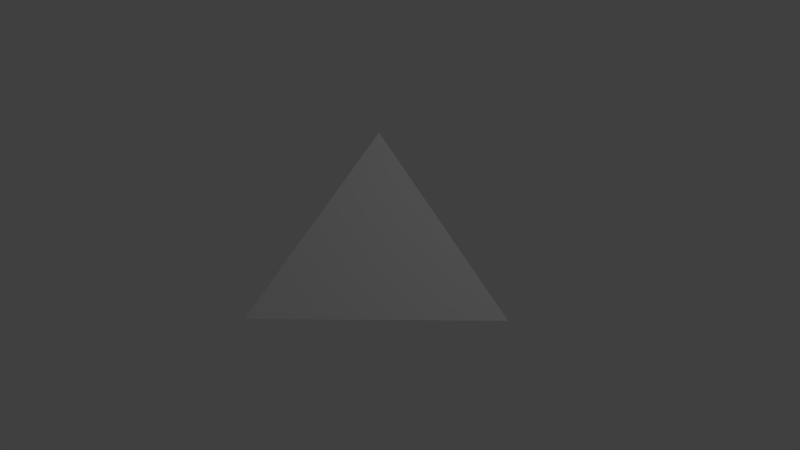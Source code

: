 # Source: f_2.5x2.5_Lsq_corner_slope.blend  (saved by Blender 2.69.0; exported with 4.5.12 LTS)
import bpy
from mathutils import Matrix  # noqa: F401  (used for matrix-valued properties, if any)

bpy.ops.wm.read_factory_settings(use_empty=True)
scene = bpy.context.scene
scene.name = 'Scene'

# ---- collections
col_collection_1 = bpy.data.collections.new('Collection 1'); scene.collection.children.link(col_collection_1)

# ---- materials (node trees are filled in below, after node groups)
mat_material = bpy.data.materials.new('Material')
mat_material.alpha_threshold = 0.0
mat_material.use_transparent_shadow = False
mat_material.roughness = 0.5
mat_material.line_color = (0.0, 0.0, 0.0, 1.0)

# ---- material node trees

# ---- world
world_world = bpy.data.worlds.new('World'); scene.world = world_world
world_world.color = (0.05088, 0.05088, 0.05088)
world_world.use_sun_shadow = False
world_world.sun_shadow_jitter_overblur = 0.0
world_world.cycles.sampling_method = 'MANUAL'
world_world.cycles.sample_map_resolution = 256

# ---- cameras
cam_camera = bpy.data.cameras.new('Camera')
cam_camera.clip_end = 100.0
cam_camera.lens = 35.0
cam_camera.sensor_width = 32.0
cam_camera.sensor_height = 18.0
cam_camera.ortho_scale = 7.314
cam_camera.dof.focus_distance = 0.0
cam_camera.dof.aperture_fstop = 128.0

# ---- lights
light_lamp = bpy.data.lights.new('Lamp', 'POINT')
light_lamp.transmission_factor = 0.0
light_lamp.cutoff_distance = 30.0
light_lamp.energy = 100.0
light_lamp.shadow_buffer_clip_start = 1.001
light_lamp.shadow_soft_size = 0.1
light_lamp.shadow_maximum_resolution = 0.006
light_lamp.use_absolute_resolution = True
light_lamp.cycles.use_multiple_importance_sampling = False

# ---- meshes
me_cube_001 = bpy.data.meshes.new('Cube.001')
me_cube_001.from_pydata([(-1.0, -1.0, -0.8), (-1.0, 1.0, -0.8), (1.0, 1.0, -0.8), (0.0, 0.0, -0.8), (-1.0, 1.0, 0.8)], [], [(0, 1, 2, 3), (3, 2, 4, 0), (0, 4, 1), (4, 2, 1)])
me_cube_001.use_remesh_preserve_volume = False
me_cube_001.use_remesh_preserve_attributes = False
me_cube_001.use_mirror_vertex_groups = False
me_cube_001.update()
me_cube = bpy.data.meshes.new('Cube')
me_cube.from_pydata([(1.2, 1.25, -1.0), (-1.25, 1.25, 0.95), (-1.25, -1.2, -1.0), (-1.25, 1.25, -1.0), (0.7563, 0.8062, -1.0), (-0.8063, -0.7562, -1.0), (-1.25, 0.3125, -1.0), (-1.25, 0.3125, 0.2), (0.4688, 1.25, -1.0), (-0.3125, 1.25, 0.2), (-0.3125, 1.25, -1.0), (-0.4883, 0.4883, -1.0), (-0.025, 0.025, -1.0), (1.169, 1.206, -0.9707), (-1.206, 1.206, 0.9293), (-1.206, -1.169, -0.9707), (0.7238, 0.7605, -0.9707), (-0.7605, -0.7238, -0.9707), (-1.206, 0.3152, 0.2168), (-0.4822, 0.4822, -0.2285), (-0.3152, 1.206, 0.2168), (-0.01834, 0.01834, -0.9707), (-1.25, -0.4687, -1.0), (-0.6348, -0.1465, -1.0), (0.1465, 0.6348, -1.0), (-0.2441, 0.2441, -1.0)], [], [(2, 7, 6, 22), (0, 8, 10, 9), (7, 2, 15, 18), (10, 3, 1, 9), (1, 7, 18, 14), (4, 0, 13, 16), (9, 1, 14, 20), (25, 12, 5, 23), (7, 1, 3, 6), (22, 23, 5, 2), (11, 6, 3, 10), (23, 22, 6, 11), (20, 19, 16, 13), (18, 19, 20, 14), (19, 18, 15, 17), (21, 16, 19, 17), (2, 5, 17, 15), (0, 9, 20, 13), (12, 4, 16, 21), (5, 12, 21, 17), (12, 25, 24, 4), (25, 23, 11, 24), (10, 8, 24, 11), (24, 8, 0, 4)])
_uv = me_cube.uv_layers.new(name='UVMap.001')
_uv.uv.foreach_set('vector', [0.2137, 0.949, 0.4876, 0.7317, 0.4876, 0.949, 0.3461, 0.949, 0.5004, 0.5721, 0.368, 0.572, 0.2265, 0.5719, 0.2264, 0.7893, 0.2376, 0.3253, 0.04872, 0.04727, 0.08505, 0.0711, 0.2536, 0.3205, 0.2265, 0.5719, 0.05674, 0.5719, 0.05654, 0.925, 0.2264, 0.7893, 0.3547, 0.4985, 0.2376, 0.3253, 0.2536, 0.3205, 0.3547, 0.4701, 0.5499, 0.04727, 0.6607, 0.04727, 0.6244, 0.0711, 0.5232, 0.0711, 0.4718, 0.3253, 0.3547, 0.4985, 0.3547, 0.4701, 0.4558, 0.3205, 0.8744, 0.3799, 0.9305, 0.3799, 0.9305, 0.58, 0.8744, 0.48, 0.4876, 0.7317, 0.6574, 0.5959, 0.6574, 0.949, 0.4876, 0.949, 0.8369, 0.6, 0.8744, 0.48, 0.9305, 0.58, 0.9305, 0.6937, 0.8119, 0.3799, 0.7368, 0.5, 0.6168, 0.3799, 0.7368, 0.2599, 0.8744, 0.48, 0.8369, 0.6, 0.7368, 0.5, 0.8119, 0.3799, 0.4558, 0.3205, 0.3547, 0.227, 0.5232, 0.0711, 0.6244, 0.0711, 0.2536, 0.3205, 0.3547, 0.227, 0.4558, 0.3205, 0.3547, 0.4701, 0.3547, 0.227, 0.2536, 0.3205, 0.08505, 0.0711, 0.1862, 0.0711, 0.3547, 0.0711, 0.5232, 0.0711, 0.3547, 0.227, 0.1862, 0.0711, 0.04872, 0.04727, 0.1596, 0.04727, 0.1862, 0.0711, 0.08505, 0.0711, 0.6607, 0.04727, 0.4718, 0.3253, 0.4558, 0.3205, 0.6244, 0.0711, 0.3547, 0.04727, 0.5499, 0.04727, 0.5232, 0.0711, 0.3547, 0.0711, 0.1596, 0.04727, 0.3547, 0.04727, 0.3547, 0.0711, 0.1862, 0.0711, 0.9305, 0.3799, 0.8744, 0.3799, 0.8744, 0.2799, 0.9305, 0.1798, 0.8744, 0.3799, 0.8744, 0.48, 0.8119, 0.3799, 0.8744, 0.2799, 0.7368, 0.2599, 0.8369, 0.1598, 0.8744, 0.2799, 0.8119, 0.3799, 0.8744, 0.2799, 0.8369, 0.1598, 0.9305, 0.06618, 0.9305, 0.1798])
_uv.active_render = True
_uv = me_cube.uv_layers.new(name='UVMap')
_uv.uv.foreach_set('vector', [0.2137, 0.949, 0.4876, 0.7317, 0.4876, 0.949, 0.3461, 0.949, 0.5004, 0.5721, 0.368, 0.572, 0.2265, 0.5719, 0.2264, 0.7893, 0.2376, 0.3253, 0.04872, 0.04727, 0.08505, 0.0711, 0.2536, 0.3205, 0.2265, 0.5719, 0.05674, 0.5719, 0.05654, 0.925, 0.2264, 0.7893, 0.3547, 0.4985, 0.2376, 0.3253, 0.2536, 0.3205, 0.3547, 0.4701, 0.5499, 0.04727, 0.6607, 0.04727, 0.6244, 0.0711, 0.5232, 0.0711, 0.4718, 0.3253, 0.3547, 0.4985, 0.3547, 0.4701, 0.4558, 0.3205, 0.8744, 0.3799, 0.9305, 0.3799, 0.9305, 0.58, 0.8744, 0.48, 0.4876, 0.7317, 0.6574, 0.5959, 0.6574, 0.949, 0.4876, 0.949, 0.8369, 0.6, 0.8744, 0.48, 0.9305, 0.58, 0.9305, 0.6937, 0.8119, 0.3799, 0.7368, 0.5, 0.6168, 0.3799, 0.7368, 0.2599, 0.8744, 0.48, 0.8369, 0.6, 0.7368, 0.5, 0.8119, 0.3799, 0.4558, 0.3205, 0.3547, 0.227, 0.5232, 0.0711, 0.6244, 0.0711, 0.2536, 0.3205, 0.3547, 0.227, 0.4558, 0.3205, 0.3547, 0.4701, 0.3547, 0.227, 0.2536, 0.3205, 0.08505, 0.0711, 0.1862, 0.0711, 0.3547, 0.0711, 0.5232, 0.0711, 0.3547, 0.227, 0.1862, 0.0711, 0.04872, 0.04727, 0.1596, 0.04727, 0.1862, 0.0711, 0.08505, 0.0711, 0.6607, 0.04727, 0.4718, 0.3253, 0.4558, 0.3205, 0.6244, 0.0711, 0.3547, 0.04727, 0.5499, 0.04727, 0.5232, 0.0711, 0.3547, 0.0711, 0.1596, 0.04727, 0.3547, 0.04727, 0.3547, 0.0711, 0.1862, 0.0711, 0.9305, 0.3799, 0.8744, 0.3799, 0.8744, 0.2799, 0.9305, 0.1798, 0.8744, 0.3799, 0.8744, 0.48, 0.8119, 0.3799, 0.8744, 0.2799, 0.7368, 0.2599, 0.8369, 0.1598, 0.8744, 0.2799, 0.8119, 0.3799, 0.8744, 0.2799, 0.8369, 0.1598, 0.9305, 0.06618, 0.9305, 0.1798])
me_cube.materials.append(mat_material)
me_cube.use_remesh_preserve_volume = False
me_cube.use_remesh_preserve_attributes = False
me_cube.use_mirror_vertex_groups = False
me_cube.update()

# ---- objects
ob_ucx_f_2_5x2_5_lsq_corner_slope = bpy.data.objects.new('UCX_f_2.5x2.5_Lsq_corner_slope', me_cube_001)
ob_f_2_5x2_5_lsq_corner_slope = bpy.data.objects.new('f_2.5x2.5_Lsq_corner_slope', me_cube)
ob_lamp = bpy.data.objects.new('Lamp', light_lamp)
ob_camera = bpy.data.objects.new('Camera', cam_camera)

# ---- transforms, parenting, visibility, modifiers, constraints
ob_ucx_f_2_5x2_5_lsq_corner_slope.location = (0.0, 0.0, 0.0)
ob_ucx_f_2_5x2_5_lsq_corner_slope.scale = (1.25, 1.25, 1.25)
ob_ucx_f_2_5x2_5_lsq_corner_slope.hide_viewport = True
ob_ucx_f_2_5x2_5_lsq_corner_slope.lineart.crease_threshold = 0.0
ob_f_2_5x2_5_lsq_corner_slope.location = (0.0, 0.0, 0.0)
ob_f_2_5x2_5_lsq_corner_slope.lock_rotations_4d = False
ob_f_2_5x2_5_lsq_corner_slope.empty_display_type = 'ARROWS'
ob_f_2_5x2_5_lsq_corner_slope.lineart.crease_threshold = 0.0
ob_lamp.location = (4.076, 1.005, 5.904)
ob_lamp.rotation_euler = (0.6503, 0.05522, 1.866)
ob_lamp.lock_rotations_4d = False
ob_lamp.empty_display_type = 'ARROWS'
ob_lamp.color = (0.0, 0.0, 0.0, 0.0)
ob_lamp.hide_viewport = True
ob_lamp.lineart.crease_threshold = 0.0
ob_camera.location = (7.481, -6.508, 5.344)
ob_camera.rotation_euler = (1.109, 0.01082, 0.8149)
ob_camera.lock_rotations_4d = False
ob_camera.empty_display_type = 'ARROWS'
ob_camera.color = (0.0, 0.0, 0.0, 0.0)
ob_camera.hide_viewport = True
ob_camera.display_type = 'WIRE'
ob_camera.lineart.crease_threshold = 0.0

# ---- collection membership
col_collection_1.objects.link(ob_ucx_f_2_5x2_5_lsq_corner_slope)
col_collection_1.objects.link(ob_f_2_5x2_5_lsq_corner_slope)
col_collection_1.objects.link(ob_lamp)
col_collection_1.objects.link(ob_camera)

# ---- scene / render settings (as saved in the file)
scene.camera = ob_camera
scene.frame_start = 1; scene.frame_end = 250; scene.frame_set(1)
scene.render.engine = 'BLENDER_EEVEE_NEXT'
scene.render.image_settings.compression = 90
scene.render.resolution_percentage = 50
scene.render.dither_intensity = 0.0
scene.cycles.use_denoising = False
scene.cycles.samples = 10
scene.cycles.sampling_pattern = 'TABULATED_SOBOL'
scene.cycles.light_sampling_threshold = 0.0
scene.cycles.use_adaptive_sampling = False
scene.cycles.use_light_tree = False
scene.cycles.blur_glossy = 0.0
scene.cycles.volume_bounces = 1
scene.cycles.pixel_filter_type = 'GAUSSIAN'
scene.cycles.sample_clamp_indirect = 0.0
scene.view_settings.view_transform = 'Standard'
bpy.context.view_layer.update()
